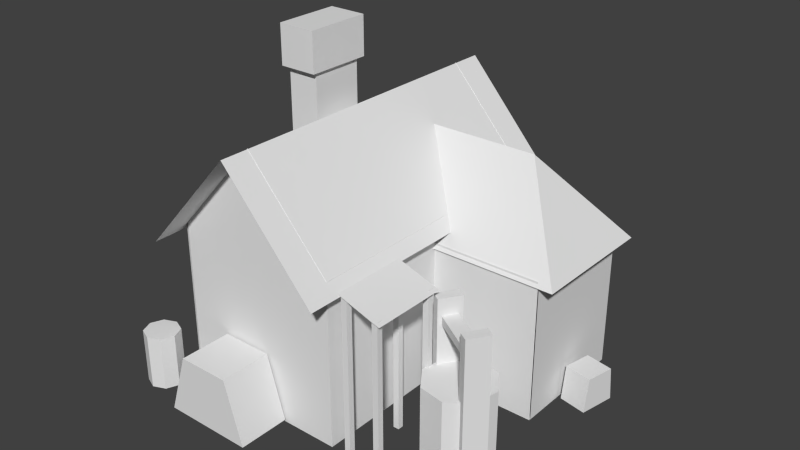 # Source: h1_3.blend  (saved by Blender 2.63.0; exported with 4.5.12 LTS)
import bpy
from mathutils import Matrix  # noqa: F401  (used for matrix-valued properties, if any)

bpy.ops.wm.read_factory_settings(use_empty=True)
scene = bpy.context.scene
scene.name = 'Scene'

# ---- collections
col_collection_1 = bpy.data.collections.new('Collection 1'); scene.collection.children.link(col_collection_1)

# ---- world
world_world = bpy.data.worlds.new('World'); scene.world = world_world
world_world.color = (0.05088, 0.05088, 0.05088)
world_world.use_sun_shadow = False
world_world.sun_shadow_jitter_overblur = 0.0
world_world.cycles.sampling_method = 'MANUAL'
world_world.cycles.sample_map_resolution = 256

# ---- meshes
me_cylinder_002 = bpy.data.meshes.new('Cylinder.002')
me_cylinder_002.from_pydata([(0.0, 1.0, -1.0), (0.0, 1.0, 1.0), (0.7071, 0.7071, -1.0), (0.7071, 0.7071, 1.0), (1.0, -4.371e-08, -1.0), (1.0, -4.371e-08, 1.0), (0.7071, -0.7071, -1.0), (0.7071, -0.7071, 1.0), (-8.742e-08, -1.0, -1.0), (-8.742e-08, -1.0, 1.0), (-0.7071, -0.7071, -1.0), (-0.7071, -0.7071, 1.0), (-1.0, 1.192e-08, -1.0), (-1.0, 1.192e-08, 1.0), (-0.7071, 0.7071, -1.0), (-0.7071, 0.7071, 1.0), (11.42, 2.024, -1.509), (11.76, 2.024, -1.509), (11.76, 1.688, -1.509), (11.42, 1.688, -1.509), (11.42, 2.024, 4.57), (11.76, 2.024, 4.57), (11.76, 1.688, 4.57), (11.42, 1.688, 4.57), (11.76, 5.724, -1.547), (11.76, 5.388, -1.547), (11.42, 5.388, -1.547), (11.42, 5.724, -1.547), (11.76, 5.724, 4.608), (11.76, 5.388, 4.608), (11.42, 5.388, 4.608), (11.42, 5.724, 4.608), (13.61, 5.724, -1.199), (13.61, 5.388, -1.199), (13.27, 5.388, -1.199), (13.27, 5.724, -1.199), (13.61, 5.724, 4.26), (13.61, 5.388, 4.26), (13.27, 5.388, 4.26), (13.27, 5.724, 4.26), (13.27, 1.688, -1.199), (13.27, 2.024, -1.199), (13.61, 2.024, -1.199), (13.61, 1.688, -1.199), (13.27, 1.688, 4.26), (13.27, 2.024, 4.26), (13.61, 2.024, 4.26), (13.61, 1.688, 4.26), (18.97, 11.57, -0.9291), (17.4, 11.89, -0.9291), (17.79, 13.89, -0.9291), (19.37, 13.57, -0.9291), (19.02, 11.82, 0.3179), (17.44, 12.14, 0.3179), (17.76, 13.71, 0.3179), (19.34, 13.39, 0.3179), (17.31, 4.959, 3.21), (16.84, 4.219, 3.21), (16.84, 4.219, 2.905), (17.31, 4.959, 2.905), (13.82, 7.18, 3.21), (13.35, 6.44, 3.21), (13.35, 6.44, 2.905), (13.82, 7.18, 2.905), (14.46, 7.043, -0.9982), (13.74, 5.925, -0.9982), (13.24, 6.244, -0.9982), (13.95, 7.362, -0.9982), (14.46, 7.043, 3.851), (13.74, 5.925, 3.851), (13.24, 6.244, 3.851), (13.95, 7.362, 3.851), (16.36, 4.257, -0.9982), (17.08, 5.375, -0.9982), (17.58, 5.056, -0.9982), (16.87, 3.938, -0.9982), (16.36, 4.257, 3.851), (17.08, 5.375, 3.851), (17.58, 5.056, 3.851), (16.87, 3.938, 3.851), (16.5, 7.309, -1.018), (16.5, 7.309, 1.443), (17.39, 6.045, -1.018), (17.39, 6.045, 1.443), (17.12, 4.524, -1.018), (17.12, 4.524, 1.443), (15.86, 3.638, -1.018), (15.86, 3.638, 1.443), (14.34, 3.905, -1.018), (14.34, 3.905, 1.443), (13.45, 5.17, -1.018), (13.45, 5.17, 1.443), (13.72, 6.691, -1.018), (13.72, 6.691, 1.443), (14.98, 7.577, -1.018), (14.98, 7.577, 1.443), (2.579, -1.677, -0.8614), (2.579, 1.263, -0.8614), (7.71, 1.263, -0.8614), (7.71, -1.677, -0.8614), (3.735, -1.677, 1.418), (3.735, 1.263, 1.418), (6.675, 1.263, 1.418), (6.675, -1.677, 1.418), (2.993, 7.379, 5.494), (2.993, 10.38, 5.494), (4.8, 10.38, 5.494), (4.8, 7.379, 5.494), (2.993, 7.379, 9.659), (2.993, 10.38, 9.659), (4.8, 10.38, 9.659), (4.8, 7.379, 9.659), (2.812, 7.015, 9.659), (2.812, 10.75, 9.659), (4.98, 10.75, 9.659), (4.98, 7.015, 9.659), (2.812, 7.015, 11.1), (2.812, 10.75, 11.1), (4.98, 10.75, 11.1), (4.98, 7.015, 11.1), (11.44, 9.287, 4.646), (11.44, 18.87, 4.646), (0.7219, -0.2938, 4.646), (0.7219, 18.87, 4.646), (11.44, -0.2938, 4.646), (6.136, -0.2938, 8.503), (6.136, 18.87, 8.503), (10.86, 9.287, 5.086), (10.86, 17.21, 5.086), (1.297, 1.363, -0.9964), (1.297, 17.21, -0.9964), (10.86, 17.21, -0.9964), (10.86, 1.363, -0.9964), (1.297, 1.363, 5.086), (10.86, 1.363, 5.086), (6.13, 1.363, 8.529), (10.86, 17.21, 2.045), (10.86, 1.363, 2.045), (10.86, 9.287, -0.9964), (10.86, 9.287, 2.045), (1.297, 17.09, -0.9964), (10.86, 17.09, -0.9964), (1.297, 17.09, 5.086), (10.86, 17.09, 5.086), (6.13, 17.09, 8.529), (10.86, 17.09, 2.045), (1.197, 9.287, 5.086), (1.197, 17.21, 5.086), (1.197, 17.21, -0.9964), (1.197, 1.363, -0.9964), (1.197, 1.363, 5.086), (1.197, 17.21, 2.045), (1.197, 1.363, 2.045), (1.197, 9.287, -0.9964), (1.197, 9.287, 2.045), (13.83, 3.746, 4.201), (13.83, 5.937, 4.201), (13.83, 1.554, 4.201), (11.18, 1.554, 4.763), (11.18, 5.937, 4.763), (11.03, 16.75, 4.099), (4.047, 16.75, 4.099), (18.02, 9.226, 4.099), (4.047, 9.226, 4.099), (18.02, 16.75, 4.099), (14.16, 13.03, 7.255), (4.047, 13.03, 7.255), (11.03, 16.54, 4.286), (4.93, 16.54, 4.286), (17.13, 9.434, -0.983), (4.93, 9.434, -0.983), (4.93, 16.54, -0.983), (17.13, 16.54, -0.983), (17.13, 9.434, 4.286), (17.13, 16.54, 4.286), (17.13, 13.02, 4.562), (4.93, 16.54, 1.651), (17.13, 16.54, 1.651), (11.03, 16.54, -0.983), (11.03, 16.54, 1.651), (5.024, 9.434, -0.983), (5.024, 16.54, -0.983), (5.024, 9.434, 4.286), (5.024, 16.54, 4.286), (5.024, 13.02, 7.268), (5.024, 16.54, 1.651), (11.03, 9.359, 4.286), (4.93, 9.359, 4.286), (4.93, 9.359, -0.983), (17.13, 9.359, -0.983), (17.13, 9.359, 4.286), (4.93, 9.359, 1.651), (17.13, 9.359, 1.651), (11.03, 9.359, -0.983), (11.03, 9.359, 1.651)], [], [(0, 1, 3, 2), (2, 3, 5, 4), (4, 5, 7, 6), (6, 7, 9, 8), (8, 9, 11, 10), (10, 11, 13, 12), (3, 1, 15, 13, 11, 9, 7, 5), (14, 15, 1, 0), (12, 13, 15, 14), (0, 2, 4, 6, 8, 10, 12, 14), (20, 21, 17, 16), (21, 22, 18, 17), (22, 23, 19, 18), (23, 20, 16, 19), (16, 17, 18, 19), (23, 22, 21, 20), (28, 29, 25, 24), (29, 30, 26, 25), (30, 31, 27, 26), (31, 28, 24, 27), (24, 25, 26, 27), (31, 30, 29, 28), (36, 37, 33, 32), (37, 38, 34, 33), (38, 39, 35, 34), (39, 36, 32, 35), (32, 33, 34, 35), (39, 38, 37, 36), (44, 45, 41, 40), (45, 46, 42, 41), (46, 47, 43, 42), (47, 44, 40, 43), (40, 41, 42, 43), (47, 46, 45, 44), (52, 53, 49, 48), (53, 54, 50, 49), (54, 55, 51, 50), (55, 52, 48, 51), (48, 49, 50, 51), (55, 54, 53, 52), (60, 61, 57, 56), (61, 62, 58, 57), (62, 63, 59, 58), (63, 60, 56, 59), (56, 57, 58, 59), (63, 62, 61, 60), (68, 69, 65, 64), (69, 70, 66, 65), (70, 71, 67, 66), (71, 68, 64, 67), (64, 65, 66, 67), (71, 70, 69, 68), (76, 77, 73, 72), (77, 78, 74, 73), (78, 79, 75, 74), (79, 76, 72, 75), (72, 73, 74, 75), (79, 78, 77, 76), (80, 81, 83, 82), (82, 83, 85, 84), (84, 85, 87, 86), (86, 87, 89, 88), (88, 89, 91, 90), (90, 91, 93, 92), (83, 81, 95, 93, 91, 89, 87, 85), (94, 95, 81, 80), (92, 93, 95, 94), (80, 82, 84, 86, 88, 90, 92, 94), (100, 101, 97, 96), (101, 102, 98, 97), (102, 103, 99, 98), (103, 100, 96, 99), (96, 97, 98, 99), (103, 102, 101, 100), (108, 109, 105, 104), (109, 110, 106, 105), (110, 111, 107, 106), (111, 108, 104, 107), (104, 105, 106, 107), (114, 115, 111, 110), (118, 119, 115, 114), (112, 113, 109, 108), (113, 114, 110, 109), (115, 112, 108, 111), (119, 118, 117, 116), (119, 116, 112, 115), (116, 117, 113, 112), (117, 118, 114, 113), (125, 126, 123, 122), (121, 126, 125, 124, 120), (154, 153, 149, 152), (139, 137, 132, 138), (134, 133, 129, 132, 137), (129, 130, 131, 138, 132), (134, 135, 133), (139, 138, 131, 136), (127, 139, 136, 128), (143, 142, 144), (143, 145, 141, 140, 142), (127, 134, 137, 139), (154, 151, 148, 153), (146, 147, 151, 154), (146, 154, 152, 150), (156, 159, 158, 157, 155), (165, 166, 163, 162), (161, 166, 165, 164, 160), (162, 164, 165), (194, 193, 189, 192), (179, 177, 172, 178), (174, 173, 169, 172, 177), (169, 170, 171, 178, 172), (174, 175, 173), (179, 178, 171, 176), (167, 179, 176, 168), (183, 182, 184), (183, 185, 181, 180, 182), (167, 174, 177, 179), (194, 191, 188, 193), (186, 187, 191, 194), (186, 194, 192, 190)])
_uv = me_cylinder_002.uv_layers.new(name='UVMap')
_uv.uv.foreach_set('vector', [0.7079, 0.314, 0.7079, 0.4108, 0.713, 0.3931, 0.713, 0.2963, 0.713, 0.2963, 0.713, 0.3931, 0.7095, 0.3742, 0.7095, 0.2773, 0.7095, 0.2773, 0.7095, 0.3742, 0.6996, 0.3651, 0.6996, 0.2683, 0.6996, 0.2683, 0.6996, 0.3651, 0.6889, 0.3713, 0.6889, 0.2745, 0.6889, 0.2745, 0.6889, 0.3713, 0.6838, 0.389, 0.6838, 0.2922, 0.6838, 0.2922, 0.6838, 0.389, 0.6873, 0.408, 0.6873, 0.3111, 0.713, 0.3931, 0.7079, 0.4108, 0.6973, 0.417, 0.6873, 0.408, 0.6838, 0.389, 0.6889, 0.3713, 0.6996, 0.3651, 0.7095, 0.3742, 0.6973, 0.3201, 0.6973, 0.417, 0.7079, 0.4108, 0.7079, 0.314, 0.6873, 0.3111, 0.6873, 0.408, 0.6973, 0.417, 0.6973, 0.3201, 0.7079, 0.314, 0.713, 0.2963, 0.7095, 0.2773, 0.6996, 0.2683, 0.6889, 0.2745, 0.6838, 0.2922, 0.6873, 0.3111, 0.6973, 0.3201, 0.81, 0.3267, 0.8121, 0.3311, 0.8114, 0.2188, 0.8094, 0.2145, 0.8121, 0.3311, 0.8142, 0.327, 0.8136, 0.2148, 0.8114, 0.2188, 0.8142, 0.327, 0.8122, 0.3226, 0.8116, 0.2104, 0.8136, 0.2148, 0.8122, 0.3226, 0.81, 0.3267, 0.8094, 0.2145, 0.8116, 0.2104, 0.8094, 0.2145, 0.8114, 0.2188, 0.8136, 0.2148, 0.8116, 0.2104, 0.8122, 0.3226, 0.8142, 0.327, 0.8121, 0.3311, 0.81, 0.3267, 0.81, 0.3267, 0.8121, 0.3311, 0.8111, 0.2117, 0.8091, 0.2073, 0.8121, 0.3311, 0.8142, 0.327, 0.8133, 0.2076, 0.8111, 0.2117, 0.8142, 0.327, 0.8122, 0.3226, 0.8113, 0.2032, 0.8133, 0.2076, 0.8122, 0.3226, 0.81, 0.3267, 0.8091, 0.2073, 0.8113, 0.2032, 0.8091, 0.2073, 0.8111, 0.2117, 0.8133, 0.2076, 0.8113, 0.2032, 0.8122, 0.3226, 0.8142, 0.327, 0.8121, 0.3311, 0.81, 0.3267, 0.81, 0.3267, 0.8121, 0.3311, 0.8121, 0.133, 0.81, 0.1287, 0.8121, 0.3311, 0.8142, 0.327, 0.8142, 0.129, 0.8121, 0.133, 0.8142, 0.327, 0.8122, 0.3226, 0.8122, 0.1246, 0.8142, 0.129, 0.8122, 0.3226, 0.81, 0.3267, 0.81, 0.1287, 0.8122, 0.1246, 0.81, 0.1287, 0.8121, 0.133, 0.8142, 0.129, 0.8122, 0.1246, 0.8122, 0.3226, 0.8142, 0.327, 0.8121, 0.3311, 0.81, 0.3267, 0.81, 0.3267, 0.8121, 0.3311, 0.8121, 0.133, 0.81, 0.1287, 0.8121, 0.3311, 0.8142, 0.327, 0.8142, 0.129, 0.8121, 0.133, 0.8142, 0.327, 0.8122, 0.3226, 0.8122, 0.1246, 0.8142, 0.129, 0.8122, 0.3226, 0.81, 0.3267, 0.81, 0.1287, 0.8122, 0.1246, 0.81, 0.1287, 0.8121, 0.133, 0.8142, 0.129, 0.8122, 0.1246, 0.8122, 0.3226, 0.8142, 0.327, 0.8121, 0.3311, 0.81, 0.3267, 0.9303, 0.203, 0.9232, 0.2189, 0.9218, 0.1775, 0.9289, 0.1615, 0.9232, 0.2189, 0.9327, 0.231, 0.9337, 0.1929, 0.9218, 0.1775, 0.9327, 0.231, 0.9398, 0.215, 0.9408, 0.1769, 0.9337, 0.1929, 0.9398, 0.215, 0.9303, 0.203, 0.9289, 0.1615, 0.9408, 0.1769, 0.9289, 0.1615, 0.9218, 0.1775, 0.9337, 0.1929, 0.9408, 0.1769, 0.9398, 0.215, 0.9327, 0.231, 0.9232, 0.2189, 0.9303, 0.203, 0.8639, 0.3461, 0.859, 0.3395, 0.8847, 0.2622, 0.8896, 0.2688, 0.859, 0.3395, 0.8587, 0.3306, 0.8844, 0.2533, 0.8847, 0.2622, 0.8587, 0.3306, 0.8636, 0.3371, 0.8893, 0.2598, 0.8844, 0.2533, 0.8636, 0.3371, 0.8639, 0.3461, 0.8896, 0.2688, 0.8893, 0.2598, 0.8896, 0.2688, 0.8847, 0.2622, 0.8844, 0.2533, 0.8893, 0.2598, 0.8636, 0.3371, 0.8587, 0.3306, 0.859, 0.3395, 0.8639, 0.3461, 0.8833, 0.2736, 0.8885, 0.2855, 0.8888, 0.0966, 0.8836, 0.08467, 0.8885, 0.2855, 0.8913, 0.2812, 0.8917, 0.09228, 0.8888, 0.0966, 0.8913, 0.2812, 0.8862, 0.2693, 0.8865, 0.08035, 0.8917, 0.09228, 0.8862, 0.2693, 0.8833, 0.2736, 0.8836, 0.08467, 0.8865, 0.08035, 0.8836, 0.08467, 0.8888, 0.0966, 0.8917, 0.09228, 0.8865, 0.08035, 0.8862, 0.2693, 0.8913, 0.2812, 0.8885, 0.2855, 0.8833, 0.2736, 0.8833, 0.2736, 0.8885, 0.2855, 0.8888, 0.0966, 0.8836, 0.08467, 0.8885, 0.2855, 0.8913, 0.2812, 0.8917, 0.09228, 0.8888, 0.0966, 0.8913, 0.2812, 0.8862, 0.2693, 0.8865, 0.08035, 0.8917, 0.09228, 0.8862, 0.2693, 0.8833, 0.2736, 0.8836, 0.08467, 0.8865, 0.08035, 0.8836, 0.08467, 0.8888, 0.0966, 0.8917, 0.09228, 0.8865, 0.08035, 0.8862, 0.2693, 0.8913, 0.2812, 0.8885, 0.2855, 0.8833, 0.2736, 0.8888, 0.161, 0.8888, 0.2777, 0.8977, 0.2457, 0.8977, 0.129, 0.8977, 0.129, 0.8977, 0.2457, 0.8928, 0.2103, 0.8928, 0.09369, 0.8928, 0.09369, 0.8928, 0.2103, 0.8771, 0.1923, 0.8771, 0.07567, 0.8771, 0.07567, 0.8771, 0.1923, 0.8598, 0.2022, 0.8598, 0.08554, 0.8598, 0.08554, 0.8598, 0.2022, 0.8509, 0.2342, 0.8509, 0.1175, 0.8509, 0.1175, 0.8509, 0.2342, 0.8558, 0.2695, 0.8558, 0.1529, 0.8977, 0.2271, 0.8888, 0.2591, 0.8715, 0.2689, 0.8558, 0.2509, 0.8509, 0.2156, 0.8598, 0.1836, 0.8771, 0.1737, 0.8928, 0.1917, 0.8715, 0.1709, 0.8715, 0.2876, 0.8888, 0.2777, 0.8888, 0.161, 0.8558, 0.1529, 0.8558, 0.2695, 0.8715, 0.2876, 0.8715, 0.1709, 0.8888, 0.161, 0.8977, 0.129, 0.8928, 0.09369, 0.8771, 0.07567, 0.8598, 0.08554, 0.8509, 0.1175, 0.8558, 0.1529, 0.8715, 0.1709, 0.7402, 0.2875, 0.7228, 0.2701, 0.737, 0.169, 0.7544, 0.1865, 0.7289, 0.2979, 0.7447, 0.2725, 0.7491, 0.1925, 0.7216, 0.2367, 0.7447, 0.2725, 0.7307, 0.2497, 0.7351, 0.1696, 0.7491, 0.1925, 0.7307, 0.2497, 0.715, 0.275, 0.7077, 0.2139, 0.7351, 0.1696, 0.7077, 0.2139, 0.7216, 0.2367, 0.7491, 0.1925, 0.7351, 0.1696, 0.7307, 0.2497, 0.7447, 0.2725, 0.7289, 0.2979, 0.715, 0.275, 0.7888, 0.848, 0.7708, 0.8204, 0.7708, 0.6792, 0.7888, 0.7068, 0.7708, 0.8204, 0.7585, 0.84, 0.7585, 0.6988, 0.7708, 0.6792, 0.7902, 0.8546, 0.7709, 0.8184, 0.7709, 0.7298, 0.7902, 0.766, 0.7709, 0.8184, 0.7599, 0.839, 0.7599, 0.7504, 0.7709, 0.7298, 0.7599, 0.7504, 0.7792, 0.7866, 0.7902, 0.766, 0.7709, 0.7298, 0.7932, 0.8562, 0.77, 0.8128, 0.7709, 0.8184, 0.7902, 0.8546, 0.7932, 0.9089, 0.77, 0.8655, 0.77, 0.8128, 0.7932, 0.8562, 0.7569, 0.8375, 0.78, 0.8809, 0.7792, 0.8752, 0.7599, 0.839, 0.78, 0.8809, 0.7932, 0.8562, 0.7902, 0.8546, 0.7792, 0.8752, 0.77, 0.8128, 0.7569, 0.8375, 0.7599, 0.839, 0.7709, 0.8184, 0.7769, 0.9241, 0.7557, 0.8874, 0.7704, 0.8638, 0.7916, 0.9005, 0.77, 0.8655, 0.7569, 0.8902, 0.7569, 0.8375, 0.77, 0.8128, 0.7916, 0.9005, 0.7704, 0.8638, 0.7704, 0.8138, 0.7916, 0.8506, 0.7704, 0.8638, 0.7557, 0.8874, 0.7557, 0.8374, 0.7704, 0.8138, 0.7797, 0.4089, 0.85, 0.5333, 0.8142, 0.7939, 0.7438, 0.6695, 0.8551, 0.5341, 0.818, 0.756, 0.7445, 0.6359, 0.7772, 0.4024, 0.8162, 0.4683, 0.9471, 0.3725, 0.947, 0.2448, 0.9055, 0.1655, 0.9061, 0.2952, 0.9471, 0.3725, 0.9061, 0.2952, 0.9055, 0.1655, 0.947, 0.2448, 0.7723, 0.3861, 0.7117, 0.5214, 0.7104, 0.2443, 0.771, 0.1625, 0.7717, 0.2743, 0.7104, 0.2443, 0.8069, 0.3922, 0.8507, 0.3012, 0.8109, 0.2318, 0.771, 0.1625, 0.7723, 0.3861, 0.7395, 0.6197, 0.7117, 0.5214, 0.9472, 0.3762, 0.9476, 0.2519, 0.9052, 0.1607, 0.9054, 0.287, 0.9469, 0.5005, 0.9472, 0.3762, 0.9054, 0.287, 0.9055, 0.4133, 0.7723, 0.3861, 0.7117, 0.5214, 0.7395, 0.6197, 0.7723, 0.3861, 0.7717, 0.2743, 0.771, 0.1625, 0.7104, 0.2443, 0.7117, 0.5214, 0.9473, 0.5001, 0.9067, 0.4249, 0.9061, 0.2952, 0.9471, 0.3725, 0.9472, 0.3762, 0.9054, 0.287, 0.9052, 0.1607, 0.9476, 0.2519, 0.9469, 0.5005, 0.9055, 0.4133, 0.9054, 0.287, 0.9472, 0.3762, 0.9473, 0.5001, 0.9471, 0.3725, 0.9061, 0.2952, 0.9067, 0.4249, 0.8451, 0.4032, 0.8263, 0.4773, 0.7942, 0.4115, 0.8155, 0.346, 0.826, 0.3695, 0.9088, 0.646, 0.8437, 0.7801, 0.8201, 0.6137, 0.91, 0.4285, 0.8551, 0.5341, 0.818, 0.756, 0.7445, 0.6359, 0.7772, 0.4024, 0.8162, 0.4683, 0.9041, 0.4215, 0.9536, 0.5151, 0.9067, 0.6397, 0.8491, 0.3888, 0.8489, 0.2611, 0.9055, 0.1655, 0.9061, 0.2952, 0.9471, 0.3725, 0.9061, 0.2952, 0.9055, 0.1655, 0.947, 0.2448, 0.9492, 0.5118, 0.9057, 0.4233, 0.9058, 0.1655, 0.9493, 0.254, 0.9493, 0.3829, 0.7104, 0.2443, 0.8069, 0.3922, 0.8507, 0.3012, 0.8109, 0.2318, 0.771, 0.1625, 0.7723, 0.3861, 0.7395, 0.6197, 0.7117, 0.5214, 0.9472, 0.3762, 0.9476, 0.2519, 0.9052, 0.1607, 0.9054, 0.287, 0.9469, 0.5005, 0.9472, 0.3762, 0.9054, 0.287, 0.9055, 0.4133, 0.7723, 0.3861, 0.7117, 0.5214, 0.7395, 0.6197, 0.7723, 0.3861, 0.7717, 0.2743, 0.771, 0.1625, 0.7104, 0.2443, 0.7117, 0.5214, 0.9473, 0.5001, 0.9067, 0.4249, 0.9061, 0.2952, 0.9471, 0.3725, 0.9472, 0.3762, 0.9054, 0.287, 0.9052, 0.1607, 0.9476, 0.2519, 0.9469, 0.5005, 0.9055, 0.4133, 0.9054, 0.287, 0.9472, 0.3762, 0.8492, 0.5164, 0.8491, 0.3888, 0.9061, 0.2952, 0.9067, 0.4249])
me_cylinder_002.use_remesh_preserve_volume = False
me_cylinder_002.use_remesh_preserve_attributes = False
me_cylinder_002.use_mirror_vertex_groups = False
me_cylinder_002.update()

# ---- objects
ob_cylinder_000 = bpy.data.objects.new('Cylinder.000', me_cylinder_002)

# ---- transforms, parenting, visibility, modifiers, constraints
ob_cylinder_000.location = (-0.1236, -2.137, 0.1715)
ob_cylinder_000.scale = (0.1228, 0.1228, 0.1894)
ob_cylinder_000.lineart.crease_threshold = 0.0

# ---- collection membership
col_collection_1.objects.link(ob_cylinder_000)

# ---- scene / render settings (as saved in the file)
scene.frame_start = 0; scene.frame_end = 0; scene.frame_set(1)
scene.render.engine = 'BLENDER_EEVEE_NEXT'
scene.render.image_settings.color_mode = 'RGB'
scene.render.image_settings.compression = 90
scene.render.resolution_percentage = 50
scene.render.dither_intensity = 0.0
scene.render.bake_margin = 2
scene.render.bake_bias = 0.0
scene.cycles.use_denoising = False
scene.cycles.samples = 10
scene.cycles.sampling_pattern = 'TABULATED_SOBOL'
scene.cycles.light_sampling_threshold = 0.0
scene.cycles.use_adaptive_sampling = False
scene.cycles.use_light_tree = False
scene.cycles.blur_glossy = 0.0
scene.cycles.volume_bounces = 1
scene.cycles.pixel_filter_type = 'GAUSSIAN'
scene.cycles.sample_clamp_indirect = 0.0
scene.view_settings.view_transform = 'Standard'
bpy.context.view_layer.update()

# ---- added for rendering (the .blend has no active camera and no usable light): camera, sun
cam_auto = bpy.data.cameras.new('AutoCamera')
cam_auto.lens = 50.0
cam_auto.sensor_width = 36.0
cam_auto.clip_end = 1000.0
ob_auto_camera = bpy.data.objects.new('AutoCamera', cam_auto)
scene.collection.objects.link(ob_auto_camera)
ob_auto_camera.location = (4.96767, -5.83816, 4.24756)
ob_auto_camera.rotation_euler = (1.09748, -7.21219e-08, 0.694738)
scene.camera = ob_auto_camera
light_auto_sun = bpy.data.lights.new('AutoSun', 'SUN')
light_auto_sun.energy = 3.0
light_auto_sun.angle = 0.0523599
ob_auto_sun = bpy.data.objects.new('AutoSun', light_auto_sun)
scene.collection.objects.link(ob_auto_sun)
ob_auto_sun.rotation_euler = (0.872665, 0.174533, 0.523599)
bpy.context.view_layer.update()
